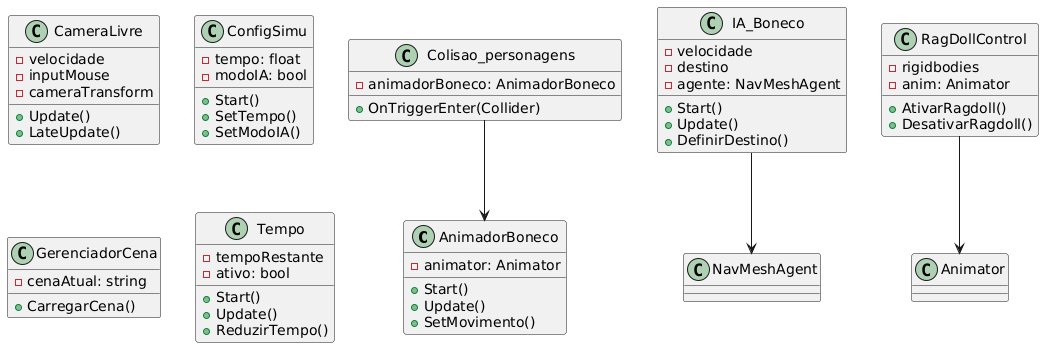

The diagram above was rendered by PlantUML. Its source (embedded in the PNG):
@startuml
class AnimadorBoneco {
    - animator: Animator
    + Start()
    + Update()
    + SetMovimento()
}

class CameraLivre {
    - velocidade
    - inputMouse
    - cameraTransform
    + Update()
    + LateUpdate()
}

class Colisao_personagens {
    - animadorBoneco: AnimadorBoneco
    + OnTriggerEnter(Collider)
}

class ConfigSimu {
    - tempo: float
    - modoIA: bool
    + Start()
    + SetTempo()
    + SetModoIA()
}

class GerenciadorCena {
    - cenaAtual: string
    + CarregarCena()
}

class IA_Boneco {
    - velocidade
    - destino
    - agente: NavMeshAgent
    + Start()
    + Update()
    + DefinirDestino()
}

class RagDollControl {
    - rigidbodies
    - anim: Animator
    + AtivarRagdoll()
    + DesativarRagdoll()
}

class Tempo {
    - tempoRestante
    - ativo: bool
    + Start()
    + Update()
    + ReduzirTempo()
}

Colisao_personagens --> AnimadorBoneco
RagDollControl --> Animator
IA_Boneco --> NavMeshAgent
@enduml